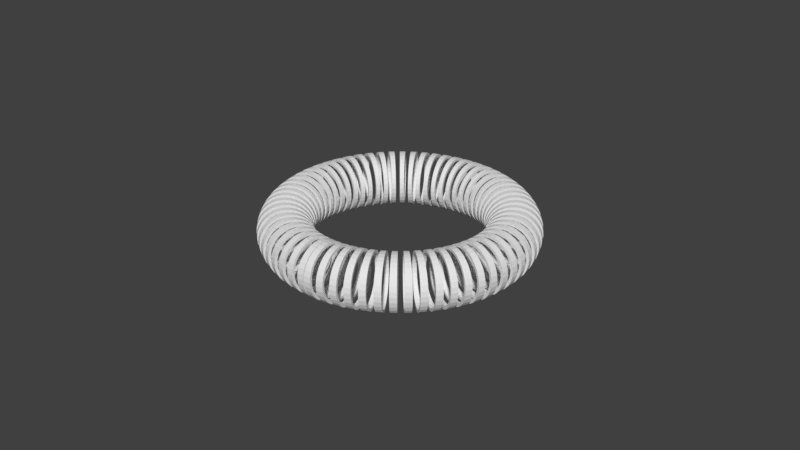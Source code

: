 # Source: Wendelstein_IIa.blend  (saved by Blender 2.79.0; exported with 4.5.12 LTS)
import bpy
from mathutils import Matrix  # noqa: F401  (used for matrix-valued properties, if any)

bpy.ops.wm.read_factory_settings(use_empty=True)
scene = bpy.context.scene
scene.name = 'Scene'

# ---- collections
col_collection_1 = bpy.data.collections.new('Collection 1'); scene.collection.children.link(col_collection_1)

# ---- world
world_world = bpy.data.worlds.new('World'); scene.world = world_world
world_world.color = (0.05088, 0.05088, 0.05088)
world_world.use_sun_shadow = False
world_world.sun_shadow_jitter_overblur = 0.0
world_world.cycles.sampling_method = 'MANUAL'

# ---- meshes
me_cylinder = bpy.data.meshes.new('Cylinder')
me_cylinder.from_pydata([(0.0, 1.0, -1.0), (0.0, 1.0, 1.0), (0.1951, 0.9808, -1.0), (0.1951, 0.9808, 1.0), (0.3827, 0.9239, -1.0), (0.3827, 0.9239, 1.0), (0.5556, 0.8315, -1.0), (0.5556, 0.8315, 1.0), (0.7071, 0.7071, -1.0), (0.7071, 0.7071, 1.0), (0.8315, 0.5556, -1.0), (0.8315, 0.5556, 1.0), (0.9239, 0.3827, -1.0), (0.9239, 0.3827, 1.0), (0.9808, 0.1951, -1.0), (0.9808, 0.1951, 1.0), (1.0, 7.55e-08, -1.0), (1.0, 7.55e-08, 1.0), (0.9808, -0.1951, -1.0), (0.9808, -0.1951, 1.0), (0.9239, -0.3827, -1.0), (0.9239, -0.3827, 1.0), (0.8315, -0.5556, -1.0), (0.8315, -0.5556, 1.0), (0.7071, -0.7071, -1.0), (0.7071, -0.7071, 1.0), (0.5556, -0.8315, -1.0), (0.5556, -0.8315, 1.0), (0.3827, -0.9239, -1.0), (0.3827, -0.9239, 1.0), (0.1951, -0.9808, -1.0), (0.1951, -0.9808, 1.0), (-3.258e-07, -1.0, -1.0), (-3.258e-07, -1.0, 1.0), (-0.1951, -0.9808, -1.0), (-0.1951, -0.9808, 1.0), (-0.3827, -0.9239, -1.0), (-0.3827, -0.9239, 1.0), (-0.5556, -0.8315, -1.0), (-0.5556, -0.8315, 1.0), (-0.7071, -0.7071, -1.0), (-0.7071, -0.7071, 1.0), (-0.8315, -0.5556, -1.0), (-0.8315, -0.5556, 1.0), (-0.9239, -0.3827, -1.0), (-0.9239, -0.3827, 1.0), (-0.9808, -0.1951, -1.0), (-0.9808, -0.1951, 1.0), (-1.0, 9.656e-07, -1.0), (-1.0, 9.656e-07, 1.0), (-0.9808, 0.1951, -1.0), (-0.9808, 0.1951, 1.0), (-0.9239, 0.3827, -1.0), (-0.9239, 0.3827, 1.0), (-0.8315, 0.5556, -1.0), (-0.8315, 0.5556, 1.0), (-0.7071, 0.7071, -1.0), (-0.7071, 0.7071, 1.0), (-0.5556, 0.8315, -1.0), (-0.5556, 0.8315, 1.0), (-0.3827, 0.9239, -1.0), (-0.3827, 0.9239, 1.0), (-0.1951, 0.9808, -1.0), (-0.1951, 0.9808, 1.0), (5.355e-09, 0.9, -1.0), (5.355e-09, 0.9, 1.0), (0.1756, 0.8827, -1.0), (0.1756, 0.8827, 1.0), (0.3444, 0.8315, -1.0), (0.3444, 0.8315, 1.0), (0.5, 0.7483, -1.0), (0.5, 0.7483, 1.0), (0.6364, 0.6364, -1.0), (0.6364, 0.6364, 1.0), (0.7483, 0.5, -1.0), (0.7483, 0.5, 1.0), (0.8315, 0.3444, -1.0), (0.8315, 0.3444, 1.0), (0.8827, 0.1756, -1.0), (0.8827, 0.1756, 1.0), (0.9, 9.98e-08, -1.0), (0.9, 9.98e-08, 1.0), (0.8827, -0.1756, -1.0), (0.8827, -0.1756, 1.0), (0.8315, -0.3444, -1.0), (0.8315, -0.3444, 1.0), (0.7483, -0.5, -1.0), (0.7483, -0.5, 1.0), (0.6364, -0.6364, -1.0), (0.6364, -0.6364, 1.0), (0.5, -0.7483, -1.0), (0.5, -0.7483, 1.0), (0.3444, -0.8315, -1.0), (0.3444, -0.8315, 1.0), (0.1756, -0.8827, -1.0), (0.1756, -0.8827, 1.0), (-2.879e-07, -0.9, -1.0), (-2.879e-07, -0.9, 1.0), (-0.1756, -0.8827, -1.0), (-0.1756, -0.8827, 1.0), (-0.3444, -0.8315, -1.0), (-0.3444, -0.8315, 1.0), (-0.5, -0.7483, -1.0), (-0.5, -0.7483, 1.0), (-0.6364, -0.6364, -1.0), (-0.6364, -0.6364, 1.0), (-0.7483, -0.5, -1.0), (-0.7483, -0.5, 1.0), (-0.8315, -0.3444, -1.0), (-0.8315, -0.3444, 1.0), (-0.8827, -0.1756, -1.0), (-0.8827, -0.1756, 1.0), (-0.9, 9.009e-07, -1.0), (-0.9, 9.009e-07, 1.0), (-0.8827, 0.1756, -1.0), (-0.8827, 0.1756, 1.0), (-0.8315, 0.3444, -1.0), (-0.8315, 0.3444, 1.0), (-0.7483, 0.5, -1.0), (-0.7483, 0.5, 1.0), (-0.6364, 0.6364, -1.0), (-0.6364, 0.6364, 1.0), (-0.5, 0.7483, -1.0), (-0.5, 0.7483, 1.0), (-0.3444, 0.8315, -1.0), (-0.3444, 0.8315, 1.0), (-0.1756, 0.8827, -1.0), (-0.1756, 0.8827, 1.0)], [], [(0, 2, 3, 1), (2, 4, 5, 3), (4, 6, 7, 5), (6, 8, 9, 7), (8, 10, 11, 9), (10, 12, 13, 11), (12, 14, 15, 13), (14, 16, 17, 15), (16, 18, 19, 17), (18, 20, 21, 19), (20, 22, 23, 21), (22, 24, 25, 23), (24, 26, 27, 25), (26, 28, 29, 27), (28, 30, 31, 29), (30, 32, 33, 31), (32, 34, 35, 33), (34, 36, 37, 35), (36, 38, 39, 37), (38, 40, 41, 39), (40, 42, 43, 41), (42, 44, 45, 43), (44, 46, 47, 45), (46, 48, 49, 47), (48, 50, 51, 49), (50, 52, 53, 51), (52, 54, 55, 53), (54, 56, 57, 55), (56, 58, 59, 57), (58, 60, 61, 59), (60, 62, 63, 61), (62, 0, 1, 63), (64, 65, 67, 66), (66, 67, 69, 68), (68, 69, 71, 70), (70, 71, 73, 72), (72, 73, 75, 74), (74, 75, 77, 76), (76, 77, 79, 78), (78, 79, 81, 80), (80, 81, 83, 82), (82, 83, 85, 84), (84, 85, 87, 86), (86, 87, 89, 88), (88, 89, 91, 90), (90, 91, 93, 92), (92, 93, 95, 94), (94, 95, 97, 96), (96, 97, 99, 98), (98, 99, 101, 100), (100, 101, 103, 102), (102, 103, 105, 104), (104, 105, 107, 106), (106, 107, 109, 108), (108, 109, 111, 110), (110, 111, 113, 112), (112, 113, 115, 114), (114, 115, 117, 116), (116, 117, 119, 118), (118, 119, 121, 120), (120, 121, 123, 122), (122, 123, 125, 124), (124, 125, 127, 126), (126, 127, 65, 64), (63, 61, 125, 127), (61, 59, 123, 125), (59, 57, 121, 123), (57, 55, 119, 121), (55, 53, 117, 119), (53, 51, 115, 117), (51, 49, 113, 115), (49, 47, 111, 113), (47, 45, 109, 111), (45, 43, 107, 109), (43, 41, 105, 107), (41, 39, 103, 105), (39, 37, 101, 103), (37, 35, 99, 101), (35, 33, 97, 99), (33, 31, 95, 97), (31, 29, 93, 95), (29, 27, 91, 93), (27, 25, 89, 91), (25, 23, 87, 89), (23, 21, 85, 87), (21, 19, 83, 85), (19, 17, 81, 83), (17, 15, 79, 81), (15, 13, 77, 79), (13, 11, 75, 77), (11, 9, 73, 75), (9, 7, 71, 73), (7, 5, 69, 71), (5, 3, 67, 69), (3, 1, 65, 67), (1, 63, 127, 65), (62, 126, 124, 60), (60, 124, 122, 58), (58, 122, 120, 56), (56, 120, 118, 54), (54, 118, 116, 52), (52, 116, 114, 50), (50, 114, 112, 48), (48, 112, 110, 46), (46, 110, 108, 44), (44, 108, 106, 42), (42, 106, 104, 40), (40, 104, 102, 38), (38, 102, 100, 36), (36, 100, 98, 34), (34, 98, 96, 32), (32, 96, 94, 30), (30, 94, 92, 28), (28, 92, 90, 26), (26, 90, 88, 24), (24, 88, 86, 22), (22, 86, 84, 20), (20, 84, 82, 18), (18, 82, 80, 16), (16, 80, 78, 14), (14, 78, 76, 12), (12, 76, 74, 10), (10, 74, 72, 8), (8, 72, 70, 6), (6, 70, 68, 4), (4, 68, 66, 2), (2, 66, 64, 0), (0, 64, 126, 62)])
me_cylinder.use_remesh_preserve_volume = False
me_cylinder.use_remesh_preserve_attributes = False
me_cylinder.use_mirror_vertex_groups = False
me_cylinder.update()

# ---- curves / text
cu_beziercurve = bpy.data.curves.new('BezierCurve', 'CURVE')
cu_beziercurve.dimensions = '3D'
_sp = cu_beziercurve.splines.new('BEZIER'); _sp.bezier_points.add(2)
_sp.bezier_points.foreach_set('co', [-3.204, 2.704e-07, -2.012, -5.96e-08, 0.0, 0.0, 3.945, 2.472e-07, -1.84])
_sp.bezier_points.foreach_set('handle_left', [-3.704, 2.704e-07, -2.512, -2.116, 0.0, 0.0, 2.132, 1.006e-07, -0.7484])
_sp.bezier_points.foreach_set('handle_right', [-2.704, 2.704e-07, -1.512, 2.116, 0.0, 0.0, 5.758, 3.939e-07, -2.932])
for _p, _l, _r in zip(_sp.bezier_points, ['ALIGNED', 'ALIGNED', 'ALIGNED'], ['ALIGNED', 'ALIGNED', 'ALIGNED']): _p.handle_left_type = _l; _p.handle_right_type = _r
_sp.order_u = 0
_sp.order_v = 0
cu_beziercurve.use_path = True
cu_beziercurve.use_path_clamp = True
cu_beziercurve.bevel_resolution = 0
cu_beziercurve.fill_mode = 'HALF'
cu_beziercircle = bpy.data.curves.new('BezierCircle', 'CURVE')
cu_beziercircle.dimensions = '3D'
_sp = cu_beziercircle.splines.new('BEZIER'); _sp.bezier_points.add(3)
_sp.bezier_points.foreach_set('co', [-1.0, 0.0, 0.0, 0.0, 1.0, 0.0, 1.0, 0.0, 0.0, 0.0, -1.0, 0.0])
_sp.bezier_points.foreach_set('handle_left', [-1.0, -0.5521, 0.0, -0.5521, 1.0, 0.0, 1.0, 0.5521, 0.0, 0.5521, -1.0, 0.0])
_sp.bezier_points.foreach_set('handle_right', [-1.0, 0.5521, 0.0, 0.5521, 1.0, 0.0, 1.0, -0.5521, 0.0, -0.5521, -1.0, 0.0])
for _p, _l, _r in zip(_sp.bezier_points, ['AUTO', 'AUTO', 'AUTO', 'AUTO'], ['AUTO', 'AUTO', 'AUTO', 'AUTO']): _p.handle_left_type = _l; _p.handle_right_type = _r
_sp.order_u = 0
_sp.order_v = 0
_sp.use_cyclic_u = True
cu_beziercircle.use_path = True
cu_beziercircle.use_path_clamp = True
cu_beziercircle.bevel_resolution = 0
cu_beziercircle.fill_mode = 'HALF'

# ---- objects
ob_beziercurve = bpy.data.objects.new('BezierCurve', cu_beziercurve)
ob_beziercircle = bpy.data.objects.new('BezierCircle', cu_beziercircle)
ob_cylinder = bpy.data.objects.new('Cylinder', me_cylinder)

# ---- transforms, parenting, visibility, modifiers, constraints
ob_beziercurve.location = (0.0, 0.0, 0.0)
ob_beziercurve.lineart.crease_threshold = 0.0
ob_beziercircle.location = (0.0, 0.0, 0.0)
ob_beziercircle.scale = (4.0, 4.0, 4.0)
ob_beziercircle.lineart.crease_threshold = 0.0
ob_cylinder.location = (0.0, 0.0, 0.0)
ob_cylinder.rotation_euler = (-1.344e-07, 1.571, 0.0)
ob_cylinder.scale = (1.0, 1.0, 0.1)
ob_cylinder.lineart.crease_threshold = 0.0
_m = ob_cylinder.modifiers.new('Array', 'ARRAY')
_m.count = 64
_m.constant_offset_displace = (0.0, 0.0, 0.0)
_m.relative_offset_displace = (0.0, 0.0, 1.975)
_m = ob_cylinder.modifiers.new('Curve', 'CURVE')
_m.object = ob_beziercircle
_m = ob_cylinder.modifiers.new('Curve.001', 'CURVE')

# ---- collection membership
col_collection_1.objects.link(ob_beziercurve)
col_collection_1.objects.link(ob_beziercircle)
col_collection_1.objects.link(ob_cylinder)

# ---- scene / render settings (as saved in the file)
scene.frame_start = 1; scene.frame_end = 250; scene.frame_set(1)
scene.render.engine = 'BLENDER_EEVEE_NEXT'
scene.render.resolution_percentage = 50
scene.render.dither_intensity = 0.0
scene.cycles.use_denoising = False
scene.cycles.samples = 128
scene.cycles.sampling_pattern = 'TABULATED_SOBOL'
scene.cycles.use_adaptive_sampling = False
scene.cycles.use_light_tree = False
scene.cycles.blur_glossy = 0.0
scene.cycles.sample_clamp_indirect = 0.0
scene.view_settings.view_transform = 'Standard'
bpy.context.view_layer.update()

# ---- added for rendering (the .blend has no active camera and no usable light): camera, sun
cam_auto = bpy.data.cameras.new('AutoCamera')
cam_auto.lens = 50.0
cam_auto.sensor_width = 36.0
cam_auto.clip_end = 1000.0
ob_auto_camera = bpy.data.objects.new('AutoCamera', cam_auto)
scene.collection.objects.link(ob_auto_camera)
ob_auto_camera.location = (22.2054, -26.6465, 17.7643)
ob_auto_camera.rotation_euler = (1.09748, -7.21219e-08, 0.694738)
scene.camera = ob_auto_camera
light_auto_sun = bpy.data.lights.new('AutoSun', 'SUN')
light_auto_sun.energy = 3.0
light_auto_sun.angle = 0.0523599
ob_auto_sun = bpy.data.objects.new('AutoSun', light_auto_sun)
scene.collection.objects.link(ob_auto_sun)
ob_auto_sun.rotation_euler = (0.872665, 0.174533, 0.523599)
bpy.context.view_layer.update()
